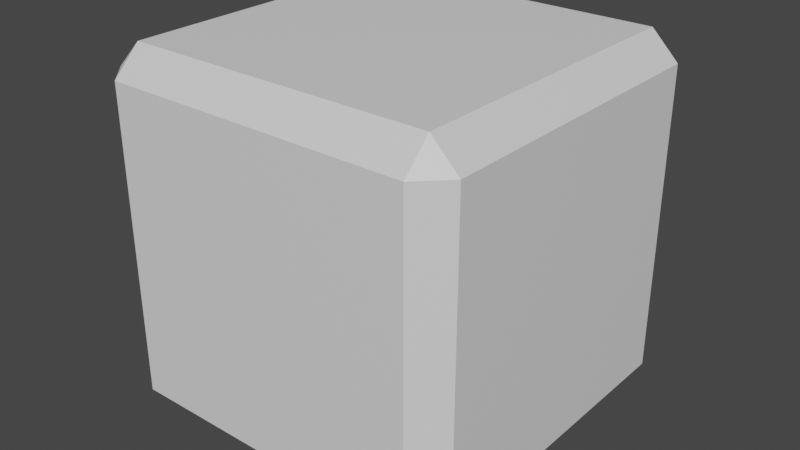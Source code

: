 # Source: Cube.blend  (saved by Blender 3.4.6; exported with 4.5.12 LTS)
import bpy
from mathutils import Matrix  # noqa: F401  (used for matrix-valued properties, if any)

bpy.ops.wm.read_factory_settings(use_empty=True)
scene = bpy.context.scene
scene.name = 'Scene'

# ---- collections
col_collection = bpy.data.collections.new('Collection'); scene.collection.children.link(col_collection)

# ---- materials (node trees are filled in below, after node groups)
mat_material = bpy.data.materials.new('Material')
mat_material.alpha_threshold = 0.0
mat_material.use_transparent_shadow = False
mat_material.roughness = 0.5
mat_material.line_color = (0.0, 0.0, 0.0, 1.0)

# ---- material node trees
mat_material.use_nodes = True; mat_material.node_tree.nodes.clear()
_N = mat_material.node_tree.nodes; _L = mat_material.node_tree.links
n0 = _N.new('ShaderNodeOutputMaterial'); n0.name = 'Material Output'; n0.location = (300, 300)
n1 = _N.new('ShaderNodeBsdfPrincipled'); n1.name = 'Principled BSDF'; n1.location = (10, 300)
n1.distribution = 'GGX'
n1.subsurface_method = 'RANDOM_WALK_SKIN'
n1.inputs[3].default_value = 1.45
n1.inputs[27].default_value = (0.0, 0.0, 0.0, 1.0)
n1.inputs[28].default_value = 1.0
_L.new(n1.outputs[0], n0.inputs[0])
n0.is_active_output = True

# ---- world
world_world = bpy.data.worlds.new('World'); scene.world = world_world
world_world.use_nodes = True; world_world.node_tree.nodes.clear()
_N = world_world.node_tree.nodes; _L = world_world.node_tree.links
n0 = _N.new('ShaderNodeOutputWorld'); n0.name = 'World Output'; n0.location = (300, 300)
n1 = _N.new('ShaderNodeBackground'); n1.name = 'Background'; n1.location = (10, 300)
n1.inputs[0].default_value = (0.05088, 0.05088, 0.05088, 1.0)
_L.new(n1.outputs[0], n0.inputs[0])
n0.is_active_output = True
world_world.color = (0.05088, 0.05088, 0.05088)
world_world.use_sun_shadow = False
world_world.sun_shadow_jitter_overblur = 0.0

# ---- meshes
me_cube = bpy.data.meshes.new('Cube')
me_cube.from_pydata([(1.0, 1.0, 1.0), (1.0, 1.0, -1.0), (1.0, -1.0, 1.0), (1.0, -1.0, -1.0), (-1.0, 1.0, 1.0), (-1.0, 1.0, -1.0), (-1.0, -1.0, 1.0), (-1.0, -1.0, -1.0)], [], [(0, 4, 6, 2), (3, 2, 6, 7), (7, 6, 4, 5), (5, 1, 3, 7), (1, 0, 2, 3), (5, 4, 0, 1)])
_uv = me_cube.uv_layers.new(name='UVMap')
_uv.uv.foreach_set('vector', [0.625, 0.5, 0.875, 0.5, 0.875, 0.75, 0.625, 0.75, 0.375, 0.75, 0.625, 0.75, 0.625, 1.0, 0.375, 1.0, 0.375, 0.0, 0.625, 0.0, 0.625, 0.25, 0.375, 0.25, 0.125, 0.5, 0.375, 0.5, 0.375, 0.75, 0.125, 0.75, 0.375, 0.5, 0.625, 0.5, 0.625, 0.75, 0.375, 0.75, 0.375, 0.25, 0.625, 0.25, 0.625, 0.5, 0.375, 0.5])
me_cube.materials.append(mat_material)
me_cube.use_mirror_vertex_groups = False
me_cube.update()

# ---- objects
ob_cube = bpy.data.objects.new('Cube', me_cube)

# ---- transforms, parenting, visibility, modifiers, constraints
ob_cube.location = (0.0, 0.0, 0.0)
ob_cube.lock_rotations_4d = False
ob_cube.empty_display_type = 'ARROWS'
ob_cube.lineart.crease_threshold = 0.0
_m = ob_cube.modifiers.new('Bevel', 'BEVEL')
_m.width = 0.15
_m.width_pct = 0.15

# ---- collection membership
col_collection.objects.link(ob_cube)

# ---- scene / render settings (as saved in the file)
scene.frame_start = 1; scene.frame_end = 250; scene.frame_set(1)
scene.render.engine = 'BLENDER_EEVEE_NEXT'
scene.cycles.sampling_pattern = 'TABULATED_SOBOL'
scene.cycles.use_light_tree = False
scene.view_settings.view_transform = 'Filmic'
bpy.context.view_layer.update()

# ---- added for rendering (the .blend has no active camera and no usable light): camera, sun
cam_auto = bpy.data.cameras.new('AutoCamera')
cam_auto.lens = 50.0
cam_auto.sensor_width = 36.0
cam_auto.clip_end = 1000.0
ob_auto_camera = bpy.data.objects.new('AutoCamera', cam_auto)
scene.collection.objects.link(ob_auto_camera)
ob_auto_camera.location = (3.20507, -3.84609, 2.56406)
ob_auto_camera.rotation_euler = (1.09748, -7.21219e-08, 0.694738)
scene.camera = ob_auto_camera
light_auto_sun = bpy.data.lights.new('AutoSun', 'SUN')
light_auto_sun.energy = 3.0
light_auto_sun.angle = 0.0523599
ob_auto_sun = bpy.data.objects.new('AutoSun', light_auto_sun)
scene.collection.objects.link(ob_auto_sun)
ob_auto_sun.rotation_euler = (0.872665, 0.174533, 0.523599)
bpy.context.view_layer.update()
